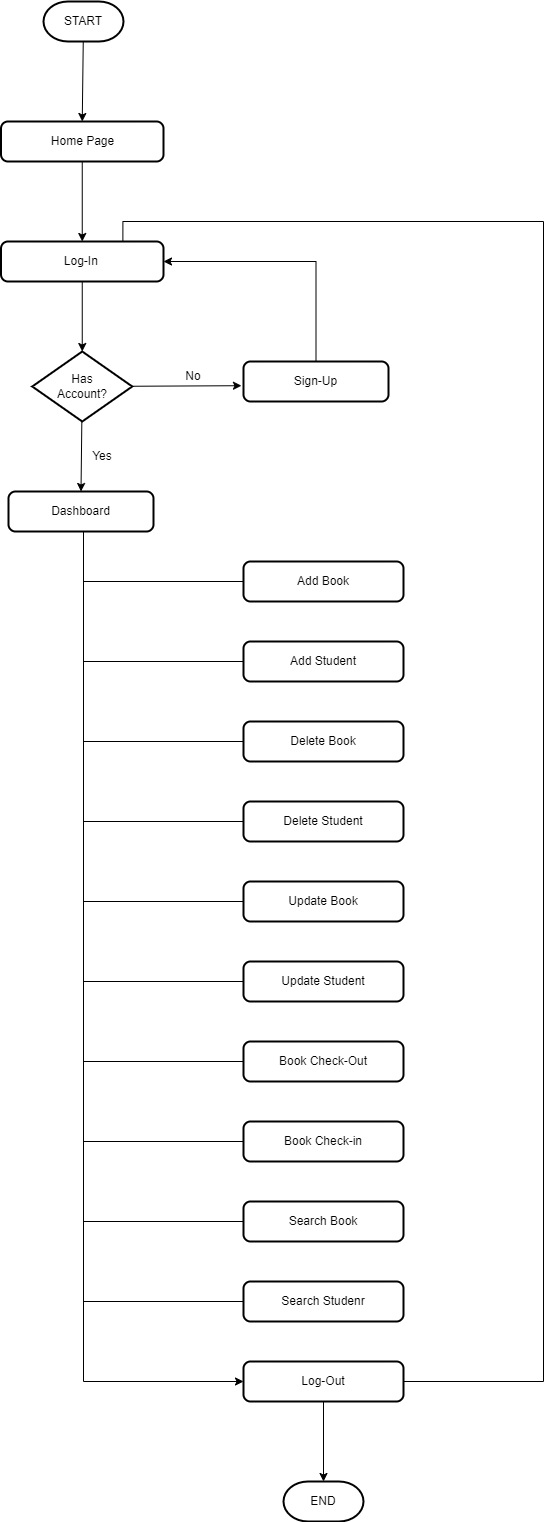

The diagram above was exported from draw.io. Its source (the exported page's mxGraphModel, read from the mxfile embedded in the PNG):
<mxGraphModel dx="868" dy="593" grid="1" gridSize="10" guides="1" tooltips="1" connect="1" arrows="1" fold="1" page="1" pageScale="1" pageWidth="827" pageHeight="1169" math="0" shadow="0">
  <root>
    <mxCell id="0" />
    <mxCell id="1" parent="0" />
    <mxCell id="2ShCnaHxeIiVL8nhmYND-8" style="rounded=0;orthogonalLoop=1;jettySize=auto;html=1;entryX=0.5;entryY=0;entryDx=0;entryDy=0;" parent="1" source="2ShCnaHxeIiVL8nhmYND-1" target="2ShCnaHxeIiVL8nhmYND-5" edge="1">
      <mxGeometry relative="1" as="geometry" />
    </mxCell>
    <mxCell id="2ShCnaHxeIiVL8nhmYND-1" value="START" style="strokeWidth=2;html=1;shape=mxgraph.flowchart.terminator;whiteSpace=wrap;" parent="1" vertex="1">
      <mxGeometry x="360" y="40" width="80" height="40" as="geometry" />
    </mxCell>
    <mxCell id="2ShCnaHxeIiVL8nhmYND-13" style="edgeStyle=orthogonalEdgeStyle;rounded=0;orthogonalLoop=1;jettySize=auto;html=1;entryX=1;entryY=0.5;entryDx=0;entryDy=0;exitX=0.5;exitY=0;exitDx=0;exitDy=0;" parent="1" source="2ShCnaHxeIiVL8nhmYND-2" target="2ShCnaHxeIiVL8nhmYND-6" edge="1">
      <mxGeometry relative="1" as="geometry" />
    </mxCell>
    <mxCell id="2ShCnaHxeIiVL8nhmYND-2" value="Sign-Up" style="rounded=1;whiteSpace=wrap;html=1;absoluteArcSize=1;arcSize=14;strokeWidth=2;" parent="1" vertex="1">
      <mxGeometry x="560" y="400" width="145" height="40" as="geometry" />
    </mxCell>
    <mxCell id="2ShCnaHxeIiVL8nhmYND-11" style="edgeStyle=none;rounded=0;orthogonalLoop=1;jettySize=auto;html=1;entryX=-0.014;entryY=0.605;entryDx=0;entryDy=0;entryPerimeter=0;" parent="1" source="2ShCnaHxeIiVL8nhmYND-3" target="2ShCnaHxeIiVL8nhmYND-2" edge="1">
      <mxGeometry relative="1" as="geometry" />
    </mxCell>
    <mxCell id="2ShCnaHxeIiVL8nhmYND-12" style="edgeStyle=none;rounded=0;orthogonalLoop=1;jettySize=auto;html=1;entryX=0.5;entryY=0;entryDx=0;entryDy=0;" parent="1" source="2ShCnaHxeIiVL8nhmYND-3" target="2ShCnaHxeIiVL8nhmYND-4" edge="1">
      <mxGeometry relative="1" as="geometry" />
    </mxCell>
    <mxCell id="2ShCnaHxeIiVL8nhmYND-3" value="Has&lt;br&gt;Account?" style="strokeWidth=2;html=1;shape=mxgraph.flowchart.decision;whiteSpace=wrap;" parent="1" vertex="1">
      <mxGeometry x="348.75" y="390" width="100" height="70" as="geometry" />
    </mxCell>
    <mxCell id="2ShCnaHxeIiVL8nhmYND-25" style="edgeStyle=orthogonalEdgeStyle;rounded=0;orthogonalLoop=1;jettySize=auto;html=1;entryX=0;entryY=0.5;entryDx=0;entryDy=0;exitX=0.5;exitY=1;exitDx=0;exitDy=0;" parent="1" source="2ShCnaHxeIiVL8nhmYND-4" target="2ShCnaHxeIiVL8nhmYND-24" edge="1">
      <mxGeometry relative="1" as="geometry">
        <Array as="points">
          <mxPoint x="400" y="570" />
          <mxPoint x="400" y="1420" />
        </Array>
      </mxGeometry>
    </mxCell>
    <mxCell id="2ShCnaHxeIiVL8nhmYND-4" value="Dashboard" style="rounded=1;whiteSpace=wrap;html=1;absoluteArcSize=1;arcSize=14;strokeWidth=2;" parent="1" vertex="1">
      <mxGeometry x="325" y="530" width="145" height="40" as="geometry" />
    </mxCell>
    <mxCell id="2ShCnaHxeIiVL8nhmYND-9" style="edgeStyle=none;rounded=0;orthogonalLoop=1;jettySize=auto;html=1;entryX=0.5;entryY=0;entryDx=0;entryDy=0;" parent="1" source="2ShCnaHxeIiVL8nhmYND-5" target="2ShCnaHxeIiVL8nhmYND-6" edge="1">
      <mxGeometry relative="1" as="geometry" />
    </mxCell>
    <mxCell id="2ShCnaHxeIiVL8nhmYND-5" value="Home Page" style="rounded=1;whiteSpace=wrap;html=1;absoluteArcSize=1;arcSize=14;strokeWidth=2;" parent="1" vertex="1">
      <mxGeometry x="317.5" y="160" width="162.5" height="40" as="geometry" />
    </mxCell>
    <mxCell id="2ShCnaHxeIiVL8nhmYND-10" style="edgeStyle=none;rounded=0;orthogonalLoop=1;jettySize=auto;html=1;entryX=0.5;entryY=0;entryDx=0;entryDy=0;entryPerimeter=0;" parent="1" source="2ShCnaHxeIiVL8nhmYND-6" target="2ShCnaHxeIiVL8nhmYND-3" edge="1">
      <mxGeometry relative="1" as="geometry" />
    </mxCell>
    <mxCell id="2ShCnaHxeIiVL8nhmYND-6" value="Log-In&amp;nbsp;" style="rounded=1;whiteSpace=wrap;html=1;absoluteArcSize=1;arcSize=14;strokeWidth=2;" parent="1" vertex="1">
      <mxGeometry x="317.5" y="280" width="162.5" height="40" as="geometry" />
    </mxCell>
    <mxCell id="2ShCnaHxeIiVL8nhmYND-39" style="edgeStyle=orthogonalEdgeStyle;rounded=0;orthogonalLoop=1;jettySize=auto;html=1;endArrow=none;endFill=0;" parent="1" source="2ShCnaHxeIiVL8nhmYND-14" edge="1">
      <mxGeometry relative="1" as="geometry">
        <mxPoint x="400" y="620" as="targetPoint" />
      </mxGeometry>
    </mxCell>
    <mxCell id="2ShCnaHxeIiVL8nhmYND-14" value="Add Book" style="rounded=1;whiteSpace=wrap;html=1;absoluteArcSize=1;arcSize=14;strokeWidth=2;" parent="1" vertex="1">
      <mxGeometry x="560" y="600" width="160" height="40" as="geometry" />
    </mxCell>
    <mxCell id="2ShCnaHxeIiVL8nhmYND-38" style="edgeStyle=orthogonalEdgeStyle;rounded=0;orthogonalLoop=1;jettySize=auto;html=1;endArrow=none;endFill=0;" parent="1" source="2ShCnaHxeIiVL8nhmYND-15" edge="1">
      <mxGeometry relative="1" as="geometry">
        <mxPoint x="400" y="700" as="targetPoint" />
      </mxGeometry>
    </mxCell>
    <mxCell id="2ShCnaHxeIiVL8nhmYND-15" value="Add Student" style="rounded=1;whiteSpace=wrap;html=1;absoluteArcSize=1;arcSize=14;strokeWidth=2;" parent="1" vertex="1">
      <mxGeometry x="560" y="680" width="160" height="40" as="geometry" />
    </mxCell>
    <mxCell id="2ShCnaHxeIiVL8nhmYND-37" style="edgeStyle=orthogonalEdgeStyle;rounded=0;orthogonalLoop=1;jettySize=auto;html=1;endArrow=none;endFill=0;" parent="1" source="2ShCnaHxeIiVL8nhmYND-16" edge="1">
      <mxGeometry relative="1" as="geometry">
        <mxPoint x="400" y="780" as="targetPoint" />
      </mxGeometry>
    </mxCell>
    <mxCell id="2ShCnaHxeIiVL8nhmYND-16" value="Delete Book" style="rounded=1;whiteSpace=wrap;html=1;absoluteArcSize=1;arcSize=14;strokeWidth=2;" parent="1" vertex="1">
      <mxGeometry x="560" y="760" width="160" height="40" as="geometry" />
    </mxCell>
    <mxCell id="2ShCnaHxeIiVL8nhmYND-36" style="edgeStyle=orthogonalEdgeStyle;rounded=0;orthogonalLoop=1;jettySize=auto;html=1;endArrow=none;endFill=0;" parent="1" source="2ShCnaHxeIiVL8nhmYND-17" edge="1">
      <mxGeometry relative="1" as="geometry">
        <mxPoint x="400" y="860" as="targetPoint" />
      </mxGeometry>
    </mxCell>
    <mxCell id="2ShCnaHxeIiVL8nhmYND-17" value="Delete Student" style="rounded=1;whiteSpace=wrap;html=1;absoluteArcSize=1;arcSize=14;strokeWidth=2;" parent="1" vertex="1">
      <mxGeometry x="560" y="840" width="160" height="40" as="geometry" />
    </mxCell>
    <mxCell id="2ShCnaHxeIiVL8nhmYND-35" style="edgeStyle=orthogonalEdgeStyle;rounded=0;orthogonalLoop=1;jettySize=auto;html=1;endArrow=none;endFill=0;" parent="1" source="2ShCnaHxeIiVL8nhmYND-18" edge="1">
      <mxGeometry relative="1" as="geometry">
        <mxPoint x="400" y="940" as="targetPoint" />
      </mxGeometry>
    </mxCell>
    <mxCell id="2ShCnaHxeIiVL8nhmYND-18" value="Update Book" style="rounded=1;whiteSpace=wrap;html=1;absoluteArcSize=1;arcSize=14;strokeWidth=2;" parent="1" vertex="1">
      <mxGeometry x="560" y="920" width="160" height="40" as="geometry" />
    </mxCell>
    <mxCell id="2ShCnaHxeIiVL8nhmYND-32" style="edgeStyle=orthogonalEdgeStyle;rounded=0;orthogonalLoop=1;jettySize=auto;html=1;endArrow=none;endFill=0;" parent="1" source="2ShCnaHxeIiVL8nhmYND-19" edge="1">
      <mxGeometry relative="1" as="geometry">
        <mxPoint x="400" y="1020" as="targetPoint" />
      </mxGeometry>
    </mxCell>
    <mxCell id="2ShCnaHxeIiVL8nhmYND-19" value="Update Student" style="rounded=1;whiteSpace=wrap;html=1;absoluteArcSize=1;arcSize=14;strokeWidth=2;" parent="1" vertex="1">
      <mxGeometry x="560" y="1000" width="160" height="40" as="geometry" />
    </mxCell>
    <mxCell id="2ShCnaHxeIiVL8nhmYND-31" style="edgeStyle=orthogonalEdgeStyle;rounded=0;orthogonalLoop=1;jettySize=auto;html=1;endArrow=none;endFill=0;" parent="1" source="2ShCnaHxeIiVL8nhmYND-20" edge="1">
      <mxGeometry relative="1" as="geometry">
        <mxPoint x="400" y="1100" as="targetPoint" />
      </mxGeometry>
    </mxCell>
    <mxCell id="2ShCnaHxeIiVL8nhmYND-20" value="Book Check-Out" style="rounded=1;whiteSpace=wrap;html=1;absoluteArcSize=1;arcSize=14;strokeWidth=2;" parent="1" vertex="1">
      <mxGeometry x="560" y="1080" width="160" height="40" as="geometry" />
    </mxCell>
    <mxCell id="2ShCnaHxeIiVL8nhmYND-30" style="edgeStyle=orthogonalEdgeStyle;rounded=0;orthogonalLoop=1;jettySize=auto;html=1;endArrow=none;endFill=0;" parent="1" source="2ShCnaHxeIiVL8nhmYND-21" edge="1">
      <mxGeometry relative="1" as="geometry">
        <mxPoint x="400" y="1180" as="targetPoint" />
      </mxGeometry>
    </mxCell>
    <mxCell id="2ShCnaHxeIiVL8nhmYND-21" value="Book Check-in" style="rounded=1;whiteSpace=wrap;html=1;absoluteArcSize=1;arcSize=14;strokeWidth=2;" parent="1" vertex="1">
      <mxGeometry x="560" y="1160" width="160" height="40" as="geometry" />
    </mxCell>
    <mxCell id="2ShCnaHxeIiVL8nhmYND-27" style="edgeStyle=orthogonalEdgeStyle;rounded=0;orthogonalLoop=1;jettySize=auto;html=1;endArrow=none;endFill=0;" parent="1" source="2ShCnaHxeIiVL8nhmYND-22" edge="1">
      <mxGeometry relative="1" as="geometry">
        <mxPoint x="400" y="1260" as="targetPoint" />
      </mxGeometry>
    </mxCell>
    <mxCell id="2ShCnaHxeIiVL8nhmYND-22" value="Search Book" style="rounded=1;whiteSpace=wrap;html=1;absoluteArcSize=1;arcSize=14;strokeWidth=2;" parent="1" vertex="1">
      <mxGeometry x="560" y="1240" width="160" height="40" as="geometry" />
    </mxCell>
    <mxCell id="2ShCnaHxeIiVL8nhmYND-26" style="edgeStyle=orthogonalEdgeStyle;rounded=0;orthogonalLoop=1;jettySize=auto;html=1;endArrow=none;endFill=0;" parent="1" source="2ShCnaHxeIiVL8nhmYND-23" edge="1">
      <mxGeometry relative="1" as="geometry">
        <mxPoint x="400" y="1340" as="targetPoint" />
      </mxGeometry>
    </mxCell>
    <mxCell id="2ShCnaHxeIiVL8nhmYND-23" value="Search Studenr" style="rounded=1;whiteSpace=wrap;html=1;absoluteArcSize=1;arcSize=14;strokeWidth=2;" parent="1" vertex="1">
      <mxGeometry x="560" y="1320" width="160" height="40" as="geometry" />
    </mxCell>
    <mxCell id="2ShCnaHxeIiVL8nhmYND-40" style="edgeStyle=orthogonalEdgeStyle;rounded=0;orthogonalLoop=1;jettySize=auto;html=1;entryX=0.75;entryY=0;entryDx=0;entryDy=0;endArrow=none;endFill=0;" parent="1" source="2ShCnaHxeIiVL8nhmYND-24" target="2ShCnaHxeIiVL8nhmYND-6" edge="1">
      <mxGeometry relative="1" as="geometry">
        <Array as="points">
          <mxPoint x="860" y="1420" />
          <mxPoint x="860" y="260" />
          <mxPoint x="439" y="260" />
        </Array>
      </mxGeometry>
    </mxCell>
    <mxCell id="2ShCnaHxeIiVL8nhmYND-42" style="edgeStyle=orthogonalEdgeStyle;rounded=0;orthogonalLoop=1;jettySize=auto;html=1;entryX=0.5;entryY=0;entryDx=0;entryDy=0;entryPerimeter=0;endArrow=classic;endFill=1;" parent="1" source="2ShCnaHxeIiVL8nhmYND-24" target="2ShCnaHxeIiVL8nhmYND-41" edge="1">
      <mxGeometry relative="1" as="geometry" />
    </mxCell>
    <mxCell id="2ShCnaHxeIiVL8nhmYND-24" value="Log-Out" style="rounded=1;whiteSpace=wrap;html=1;absoluteArcSize=1;arcSize=14;strokeWidth=2;" parent="1" vertex="1">
      <mxGeometry x="560" y="1400" width="160" height="40" as="geometry" />
    </mxCell>
    <mxCell id="2ShCnaHxeIiVL8nhmYND-41" value="END" style="strokeWidth=2;html=1;shape=mxgraph.flowchart.terminator;whiteSpace=wrap;" parent="1" vertex="1">
      <mxGeometry x="600" y="1520" width="80" height="40" as="geometry" />
    </mxCell>
    <mxCell id="3vqBjyn1LuJrVXpC9vR8-1" value="Yes" style="text;html=1;strokeColor=none;fillColor=none;align=center;verticalAlign=middle;whiteSpace=wrap;rounded=0;" vertex="1" parent="1">
      <mxGeometry x="388.75" y="480" width="60" height="30" as="geometry" />
    </mxCell>
    <mxCell id="3vqBjyn1LuJrVXpC9vR8-2" value="No&lt;span style=&quot;color: rgba(0, 0, 0, 0); font-family: monospace; font-size: 0px; text-align: start;&quot;&gt;%3CmxGraphModel%3E%3Croot%3E%3CmxCell%20id%3D%220%22%2F%3E%3CmxCell%20id%3D%221%22%20parent%3D%220%22%2F%3E%3CmxCell%20id%3D%222%22%20value%3D%22No%22%20style%3D%22text%3BstrokeColor%3Dnone%3BfillColor%3Dnone%3BspacingLeft%3D4%3BspacingRight%3D4%3Boverflow%3Dhidden%3Brotatable%3D0%3Bpoints%3D%5B%5B0%2C0.5%5D%2C%5B1%2C0.5%5D%5D%3BportConstraint%3Deastwest%3BfontSize%3D12%3B%22%20vertex%3D%221%22%20parent%3D%221%22%3E%3CmxGeometry%20x%3D%22500%22%20y%3D%22240%22%20width%3D%2240%22%20height%3D%2230%22%20as%3D%22geometry%22%2F%3E%3C%2FmxCell%3E%3C%2Froot%3E%3C%2FmxGraphModel%3E&lt;/span&gt;" style="text;html=1;strokeColor=none;fillColor=none;align=center;verticalAlign=middle;whiteSpace=wrap;rounded=0;" vertex="1" parent="1">
      <mxGeometry x="480" y="400" width="60" height="30" as="geometry" />
    </mxCell>
  </root>
</mxGraphModel>